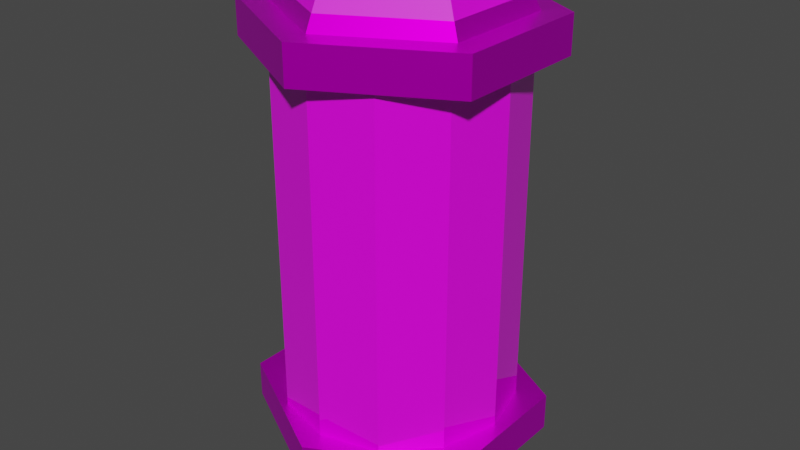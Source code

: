# Source: model-collectable-health-tank-low.blend  (saved by Blender 3.0.42; exported with 4.5.12 LTS)
import bpy
from mathutils import Matrix  # noqa: F401  (used for matrix-valued properties, if any)

bpy.ops.wm.read_factory_settings(use_empty=True)
scene = bpy.context.scene
scene.name = 'Scene'

# ---- collections
col_collection = bpy.data.collections.new('Collection'); scene.collection.children.link(col_collection)

# ---- images (referenced by path relative to the original .blend; pixels are not part of the script)
import os
ASSET_DIR = os.environ.get("B2B_ASSET_DIR", "")  # directory of the original .blend (textures are referenced by path, not embedded)
HERE = os.path.dirname(os.path.abspath(__file__))  # packed textures are extracted next to this script under _unpacked/

def load_image(name, relpath, width, height, colorspace="sRGB"):
    """Load a texture the original file referenced (path relative to the .blend, or extracted next to this script)."""
    p = next((c for c in (os.path.join(HERE, relpath), os.path.join(ASSET_DIR, relpath)) if relpath and os.path.exists(c)), "")
    if p:
        img = bpy.data.images.load(p, check_existing=True)
        img.name = name
    else:  # same state as the original file: an image datablock whose file is absent (Cycles renders it pink)
        img = bpy.data.images.new(name, width, height)
        img.source = "FILE"
        img.filepath = "//" + (relpath or name)
    img.colorspace_settings.name = colorspace
    return img
img_texture_collectable_health_tank_tga = load_image('texture-collectable-health-tank.tga', 'texture-collectable-health-tank.tga', 1024, 1024, 'sRGB')

# ---- materials (node trees are filled in below, after node groups)
mat_material_silver = bpy.data.materials.new('material_silver')
mat_material_silver.use_transparent_shadow = False
mat_material_emissive = bpy.data.materials.new('material_emissive')
mat_material_emissive.use_transparent_shadow = False
mat_material_alpha_glass = bpy.data.materials.new('material_alpha_glass')
mat_material_alpha_glass.use_transparent_shadow = False
mat_material_cylinder_emissive = bpy.data.materials.new('material_cylinder_emissive')
mat_material_cylinder_emissive.use_transparent_shadow = False

# ---- material node trees
mat_material_silver.use_nodes = True; mat_material_silver.node_tree.nodes.clear()
_N = mat_material_silver.node_tree.nodes; _L = mat_material_silver.node_tree.links
n0 = _N.new('ShaderNodeBsdfPrincipled'); n0.name = 'Principled BSDF'; n0.location = (10, 300)
n0.distribution = 'GGX'
n0.subsurface_method = 'RANDOM_WALK_SKIN'
n0.inputs[1].default_value = 0.8
n0.inputs[2].default_value = 0.4
n0.inputs[3].default_value = 1.45
n0.inputs[13].default_value = 0.0
n0.inputs[27].default_value = (0.0, 0.0, 0.0, 1.0)
n0.inputs[28].default_value = 1.0
n1 = _N.new('ShaderNodeOutputMaterial'); n1.name = 'Material Output'; n1.location = (300, 300)
n2 = _N.new('ShaderNodeTexImage'); n2.name = 'Image Texture'; n2.location = (-280, 280)
n2.image = img_texture_collectable_health_tank_tga
_L.new(n0.outputs[0], n1.inputs[0])
_L.new(n2.outputs[0], n0.inputs[0])
n1.is_active_output = True
mat_material_emissive.use_nodes = True; mat_material_emissive.node_tree.nodes.clear()
_N = mat_material_emissive.node_tree.nodes; _L = mat_material_emissive.node_tree.links
n0 = _N.new('ShaderNodeBsdfPrincipled'); n0.name = 'Principled BSDF'; n0.location = (10, 300)
n0.distribution = 'GGX'
n0.subsurface_method = 'RANDOM_WALK_SKIN'
n0.inputs[3].default_value = 1.45
n0.inputs[27].default_value = (0.0, 0.0, 0.0, 1.0)
n0.inputs[28].default_value = 1.0
n1 = _N.new('ShaderNodeOutputMaterial'); n1.name = 'Material Output'; n1.location = (300, 300)
n2 = _N.new('ShaderNodeTexImage'); n2.name = 'Image Texture'; n2.location = (-280, 280)
n2.image = img_texture_collectable_health_tank_tga
_L.new(n0.outputs[0], n1.inputs[0])
_L.new(n2.outputs[0], n0.inputs[0])
n1.is_active_output = True
mat_material_alpha_glass.use_nodes = True; mat_material_alpha_glass.node_tree.nodes.clear()
_N = mat_material_alpha_glass.node_tree.nodes; _L = mat_material_alpha_glass.node_tree.links
n0 = _N.new('ShaderNodeBsdfPrincipled'); n0.name = 'Principled BSDF'; n0.location = (10, 300)
n0.distribution = 'GGX'
n0.subsurface_method = 'RANDOM_WALK_SKIN'
n0.inputs[2].default_value = 0.0
n0.inputs[3].default_value = 1.45
n0.inputs[13].default_value = 1.0
n0.inputs[27].default_value = (0.0, 0.0, 0.0, 1.0)
n0.inputs[28].default_value = 1.0
n1 = _N.new('ShaderNodeOutputMaterial'); n1.name = 'Material Output'; n1.location = (300, 300)
n2 = _N.new('ShaderNodeTexImage'); n2.name = 'Image Texture'; n2.location = (-280, 280)
n2.image = img_texture_collectable_health_tank_tga
_L.new(n0.outputs[0], n1.inputs[0])
_L.new(n2.outputs[0], n0.inputs[0])
n1.is_active_output = True
mat_material_cylinder_emissive.use_nodes = True; mat_material_cylinder_emissive.node_tree.nodes.clear()
_N = mat_material_cylinder_emissive.node_tree.nodes; _L = mat_material_cylinder_emissive.node_tree.links
n0 = _N.new('ShaderNodeBsdfPrincipled'); n0.name = 'Principled BSDF'; n0.location = (10, 300)
n0.distribution = 'GGX'
n0.subsurface_method = 'RANDOM_WALK_SKIN'
n0.inputs[3].default_value = 1.45
n0.inputs[27].default_value = (0.0, 0.0, 0.0, 1.0)
n0.inputs[28].default_value = 1.0
n1 = _N.new('ShaderNodeOutputMaterial'); n1.name = 'Material Output'; n1.location = (300, 300)
n2 = _N.new('ShaderNodeTexImage'); n2.name = 'Image Texture'; n2.location = (-280, 280)
n2.image = img_texture_collectable_health_tank_tga
_L.new(n0.outputs[0], n1.inputs[0])
_L.new(n2.outputs[0], n0.inputs[0])
n1.is_active_output = True

# ---- world
world_world = bpy.data.worlds.new('World'); scene.world = world_world
world_world.use_nodes = True; world_world.node_tree.nodes.clear()
_N = world_world.node_tree.nodes; _L = world_world.node_tree.links
n0 = _N.new('ShaderNodeOutputWorld'); n0.name = 'World Output'; n0.location = (300, 300)
n1 = _N.new('ShaderNodeBackground'); n1.name = 'Background'; n1.location = (10, 300)
n1.inputs[0].default_value = (0.05088, 0.05088, 0.05088, 1.0)
_L.new(n1.outputs[0], n0.inputs[0])
n0.is_active_output = True
world_world.color = (0.05088, 0.05088, 0.05088)
world_world.use_sun_shadow = False
world_world.sun_shadow_jitter_overblur = 0.0

# ---- meshes
me_cylinder = bpy.data.meshes.new('Cylinder')
me_cylinder.from_pydata([(0.0, 0.1358, 0.09622), (0.0, 0.1358, 0.5027), (0.06788, 0.1176, 0.09622), (0.06788, 0.1176, 0.5027), (0.1176, 0.06788, 0.09622), (0.1176, 0.06788, 0.5027), (0.1358, -5.934e-09, 0.09622), (0.1358, -5.934e-09, 0.5027), (0.1176, -0.06788, 0.09622), (0.1176, -0.06788, 0.5027), (0.06788, -0.1176, 0.09622), (0.06788, -0.1176, 0.5027), (-1.187e-08, -0.1358, 0.09622), (-1.187e-08, -0.1358, 0.5027), (-0.06788, -0.1176, 0.09622), (-0.06788, -0.1176, 0.5027), (-0.1176, -0.06788, 0.09622), (-0.1176, -0.06788, 0.5027), (-0.1358, 1.619e-09, 0.09622), (-0.1358, 1.619e-09, 0.5027), (-0.1176, 0.06788, 0.09622), (-0.1176, 0.06788, 0.5027), (-0.06788, 0.1176, 0.09622), (-0.06788, 0.1176, 0.5027), (4.96e-10, 0.164, 0.5025), (4.96e-10, 0.164, 0.5464), (0.15, 0.08198, 0.5025), (0.15, 0.08198, 0.5464), (0.15, -0.08198, 0.5025), (0.15, -0.08198, 0.5464), (-1.465e-08, -0.164, 0.5025), (-1.465e-08, -0.164, 0.5464), (-0.15, -0.08198, 0.5025), (-0.15, -0.08198, 0.5464), (-0.15, 0.08198, 0.5025), (-0.15, 0.08198, 0.5464), (0.1222, 0.06676, 0.5464), (4.039e-10, 0.1335, 0.5464), (0.1222, -0.06676, 0.5464), (-1.193e-08, -0.1335, 0.5464), (-0.1222, -0.06676, 0.5464), (-0.1222, 0.06676, 0.5464), (0.09921, 0.05421, 0.5987), (-1.793e-10, 0.1084, 0.5987), (0.09921, -0.05421, 0.5987), (-1.019e-08, -0.1084, 0.5987), (-0.09921, -0.05421, 0.5987), (-0.09921, 0.05421, 0.5987), (4.96e-10, -0.164, 0.09632), (4.96e-10, -0.164, 0.05239), (0.15, -0.08198, 0.09632), (0.15, -0.08198, 0.05239), (0.15, 0.08198, 0.09632), (0.15, 0.08198, 0.05239), (-1.465e-08, 0.164, 0.09632), (-1.465e-08, 0.164, 0.05239), (-0.15, 0.08198, 0.09632), (-0.15, 0.08198, 0.05239), (-0.15, -0.08198, 0.09632), (-0.15, -0.08198, 0.05239), (0.1222, -0.06676, 0.05239), (4.039e-10, -0.1335, 0.05239), (0.1222, 0.06676, 0.05239), (-1.193e-08, 0.1335, 0.05239), (-0.1222, 0.06676, 0.05239), (-0.1222, -0.06676, 0.05239), (0.09921, -0.05421, 0.0001049), (-1.793e-10, -0.1084, 0.0001049), (0.09921, 0.05421, 0.0001049), (-1.019e-08, 0.1084, 0.0001049), (-0.09921, 0.05421, 0.0001049), (-0.09921, -0.05421, 0.0001049), (0.0, 0.1244, 0.09444), (0.0, 0.1244, 0.5045), (0.1077, 0.06219, 0.09444), (0.1077, 0.06219, 0.5045), (0.1077, -0.06219, 0.09444), (0.1077, -0.06219, 0.5045), (-1.087e-08, -0.1244, 0.09444), (-1.087e-08, -0.1244, 0.5045), (-0.1077, -0.06219, 0.09444), (-0.1077, -0.06219, 0.5045), (-0.1077, 0.06219, 0.09444), (-0.1077, 0.06219, 0.5045), (-0.1145, -0.06258, 0.5638), (-0.1069, -0.05839, 0.5813), (-0.1069, 0.05839, 0.5813), (-0.1145, 0.06258, 0.5638), (0.1145, -0.06258, 0.5638), (0.1069, -0.05839, 0.5813), (-1.077e-08, -0.1168, 0.5813), (-1.135e-08, -0.1252, 0.5638), (2.095e-10, 0.1252, 0.5638), (1.509e-11, 0.1168, 0.5813), (0.1069, 0.05839, 0.5813), (0.1145, 0.06258, 0.5638), (-0.1145, 0.06258, 0.03496), (-0.1069, 0.05839, 0.01753), (-0.1069, -0.05839, 0.01753), (-0.1145, -0.06258, 0.03496), (0.1145, 0.06258, 0.03496), (0.1069, 0.05839, 0.01753), (-1.077e-08, 0.1168, 0.01753), (-1.135e-08, 0.1252, 0.03496), (2.095e-10, -0.1252, 0.03496), (1.509e-11, -0.1168, 0.01753), (0.1069, -0.05839, 0.01753), (0.1145, -0.06258, 0.03496)], [], [(0, 1, 3, 2), (2, 3, 5, 4), (4, 5, 7, 6), (6, 7, 9, 8), (8, 9, 11, 10), (10, 11, 13, 12), (12, 13, 15, 14), (14, 15, 17, 16), (16, 17, 19, 18), (18, 19, 21, 20), (20, 21, 23, 22), (22, 23, 1, 0), (24, 25, 27, 26), (26, 27, 29, 28), (28, 29, 31, 30), (30, 31, 33, 32), (33, 31, 39, 40), (32, 33, 35, 34), (34, 35, 25, 24), (24, 26, 28, 30, 32, 34), (86, 85, 46, 47), (29, 27, 36, 38), (35, 33, 40, 41), (27, 25, 37, 36), (31, 29, 38, 39), (25, 35, 41, 37), (42, 43, 47, 46, 45, 44), (90, 89, 44, 45), (94, 93, 43, 42), (93, 86, 47, 43), (85, 90, 45, 46), (89, 94, 42, 44), (48, 49, 51, 50), (50, 51, 53, 52), (52, 53, 55, 54), (54, 55, 57, 56), (57, 55, 63, 64), (56, 57, 59, 58), (58, 59, 49, 48), (48, 50, 52, 54, 56, 58), (98, 97, 70, 71), (53, 51, 60, 62), (59, 57, 64, 65), (51, 49, 61, 60), (55, 53, 62, 63), (49, 59, 65, 61), (66, 67, 71, 70, 69, 68), (102, 101, 68, 69), (106, 105, 67, 66), (105, 98, 71, 67), (97, 102, 69, 70), (101, 106, 66, 68), (72, 73, 75, 74), (74, 75, 77, 76), (76, 77, 79, 78), (78, 79, 81, 80), (80, 81, 83, 82), (82, 83, 73, 72), (38, 36, 95, 88), (88, 95, 94, 89), (40, 39, 91, 84), (84, 91, 90, 85), (37, 41, 87, 92), (92, 87, 86, 93), (36, 37, 92, 95), (95, 92, 93, 94), (39, 38, 88, 91), (91, 88, 89, 90), (41, 40, 84, 87), (87, 84, 85, 86), (62, 60, 107, 100), (100, 107, 106, 101), (64, 63, 103, 96), (96, 103, 102, 97), (61, 65, 99, 104), (104, 99, 98, 105), (60, 61, 104, 107), (107, 104, 105, 106), (63, 62, 100, 103), (103, 100, 101, 102), (65, 64, 96, 99), (99, 96, 97, 98)])
me_cylinder.polygons.foreach_set('material_index', [2, 2, 2, 2, 2, 2, 2, 2, 2, 2, 2, 2, 0, 0, 0, 0, 0, 0, 0, 0, 0, 0, 0, 0, 0, 0, 0, 0, 0, 0, 0, 0, 0, 0, 0, 0, 0, 0, 0, 0, 0, 0, 0, 0, 0, 0, 0, 0, 0, 0, 0, 0, 3, 3, 3, 3, 3, 3, 0, 1, 0, 1, 0, 1, 0, 1, 0, 1, 0, 1, 0, 1, 0, 1, 0, 1, 0, 1, 0, 1, 0, 1])
_uv = me_cylinder.uv_layers.new(name='UVMap')
_uv.uv.foreach_set('vector', [0.8783, 0.0402, 0.8783, 0.2505, 0.8341, 0.2505, 0.8341, 0.0402, 0.6894, 0.0402, 0.6894, 0.2505, 0.6452, 0.2505, 0.6452, 0.0402, 0.6452, 0.0402, 0.6452, 0.2505, 0.5942, 0.2505, 0.5942, 0.0402, 0.5942, 0.0402, 0.5942, 0.2505, 0.55, 0.2505, 0.55, 0.0402, 0.8314, 0.0402, 0.8314, 0.2505, 0.7872, 0.2505, 0.7872, 0.0402, 0.7872, 0.0402, 0.7872, 0.2505, 0.7362, 0.2505, 0.7362, 0.0402, 0.7362, 0.0402, 0.7362, 0.2505, 0.692, 0.2505, 0.692, 0.0402, 0.6894, 0.2534, 0.6894, 0.4637, 0.6452, 0.4637, 0.6452, 0.2534, 0.6452, 0.2534, 0.6452, 0.4637, 0.5942, 0.4637, 0.5942, 0.2534, 0.5942, 0.2534, 0.5942, 0.4637, 0.55, 0.4637, 0.55, 0.2534, 0.9735, 0.0402, 0.9735, 0.2505, 0.9293, 0.2505, 0.9293, 0.0402, 0.9293, 0.0402, 0.9293, 0.2505, 0.8783, 0.2505, 0.8783, 0.0402, 0.3387, 0.3826, 0.3535, 0.3826, 0.3535, 0.43, 0.3387, 0.43, 0.4141, 0.379, 0.3993, 0.379, 0.3993, 0.2949, 0.4141, 0.2949, 0.4475, 0.03381, 0.4623, 0.03381, 0.4623, 0.08122, 0.4475, 0.08122, 0.4475, 0.08122, 0.4623, 0.08122, 0.4623, 0.169, 0.4475, 0.169, 0.1828, 0.07416, 0.1828, 0.1619, 0.1693, 0.1544, 0.1693, 0.08296, 0.4475, 0.169, 0.4623, 0.169, 0.4623, 0.2093, 0.4475, 0.2093, 0.3387, 0.2949, 0.3535, 0.2949, 0.3535, 0.3826, 0.3387, 0.3826, 0.1882, 0.1619, 0.1882, 0.07416, 0.2608, 0.03381, 0.3333, 0.08122, 0.3333, 0.169, 0.2608, 0.2093, 0.3387, 0.06255, 0.3904, 0.03381, 0.3904, 0.03829, 0.3424, 0.06497, 0.1103, 0.2093, 0.03771, 0.169, 0.05118, 0.1602, 0.1103, 0.193, 0.1103, 0.03381, 0.1828, 0.07416, 0.1693, 0.08296, 0.1103, 0.0501, 0.03771, 0.169, 0.03771, 0.08122, 0.05118, 0.08871, 0.05118, 0.1602, 0.1828, 0.1619, 0.1103, 0.2093, 0.1103, 0.193, 0.1693, 0.1544, 0.03771, 0.08122, 0.1103, 0.03381, 0.1103, 0.0501, 0.05118, 0.08871, 0.3904, 0.1543, 0.3424, 0.123, 0.3424, 0.06497, 0.3904, 0.03829, 0.4384, 0.06964, 0.4384, 0.1277, 0.4421, 0.06758, 0.4421, 0.1301, 0.4384, 0.1277, 0.4384, 0.06964, 0.3904, 0.1588, 0.3387, 0.1251, 0.3424, 0.123, 0.3904, 0.1543, 0.4017, 0.447, 0.4017, 0.3845, 0.4076, 0.3869, 0.4076, 0.445, 0.03771, 0.4584, 0.03771, 0.3959, 0.04358, 0.3979, 0.04358, 0.456, 0.07154, 0.4558, 0.07154, 0.3959, 0.07741, 0.398, 0.07741, 0.4537, 0.4623, 0.2622, 0.4475, 0.2622, 0.4475, 0.2148, 0.4623, 0.2148, 0.3791, 0.2949, 0.3939, 0.2949, 0.3939, 0.379, 0.3791, 0.379, 0.3737, 0.43, 0.3589, 0.43, 0.3589, 0.3826, 0.3737, 0.3826, 0.3737, 0.3826, 0.3589, 0.3826, 0.3589, 0.2949, 0.3737, 0.2949, 0.1103, 0.3904, 0.03771, 0.343, 0.05118, 0.3355, 0.1103, 0.3741, 0.4623, 0.3904, 0.4475, 0.3904, 0.4475, 0.35, 0.4623, 0.35, 0.4623, 0.35, 0.4475, 0.35, 0.4475, 0.2622, 0.4623, 0.2622, 0.3333, 0.343, 0.2608, 0.3904, 0.1882, 0.35, 0.1882, 0.2622, 0.2608, 0.2148, 0.3333, 0.2552, 0.3904, 0.2894, 0.3387, 0.2606, 0.3424, 0.2582, 0.3904, 0.2849, 0.03771, 0.2552, 0.1103, 0.2148, 0.1103, 0.2311, 0.05118, 0.264, 0.1828, 0.35, 0.1103, 0.3904, 0.1103, 0.3741, 0.1693, 0.3412, 0.1103, 0.2148, 0.1828, 0.2622, 0.1693, 0.2697, 0.1103, 0.2311, 0.03771, 0.343, 0.03771, 0.2552, 0.05118, 0.264, 0.05118, 0.3355, 0.1828, 0.2622, 0.1828, 0.35, 0.1693, 0.3412, 0.1693, 0.2697, 0.4384, 0.1955, 0.4384, 0.2535, 0.3904, 0.2849, 0.3424, 0.2582, 0.3424, 0.2002, 0.3904, 0.1688, 0.3387, 0.1981, 0.3904, 0.1643, 0.3904, 0.1688, 0.3424, 0.2002, 0.4421, 0.1931, 0.4421, 0.2556, 0.4384, 0.2535, 0.4384, 0.1955, 0.05486, 0.3959, 0.05486, 0.4584, 0.04899, 0.456, 0.04899, 0.3979, 0.06613, 0.3959, 0.06613, 0.4584, 0.06027, 0.4563, 0.06027, 0.3983, 0.08869, 0.3959, 0.08869, 0.4558, 0.08282, 0.4537, 0.08282, 0.398, 0.7984, 0.5646, 0.7984, 0.9314, 0.7527, 0.9314, 0.7527, 0.5646, 0.7512, 0.5646, 0.7512, 0.9314, 0.7055, 0.9314, 0.7055, 0.5646, 0.7055, 0.5646, 0.7055, 0.9314, 0.6142, 0.9314, 0.6142, 0.5646, 0.6142, 0.5646, 0.6142, 0.9314, 0.5686, 0.9314, 0.5686, 0.5646, 0.9354, 0.5646, 0.9354, 0.9314, 0.8897, 0.9314, 0.8897, 0.5646, 0.8897, 0.5646, 0.8897, 0.9314, 0.7984, 0.9314, 0.7984, 0.5646, 0.3904, 0.4531, 0.3904, 0.3845, 0.3963, 0.3867, 0.3963, 0.4509, 0.1531, 0.6511, 0.2418, 0.5618, 0.2567, 0.5748, 0.1739, 0.6581, 0.4308, 0.3663, 0.4308, 0.2949, 0.4367, 0.2969, 0.4367, 0.3639, 0.2418, 0.9499, 0.1531, 0.8451, 0.1739, 0.8391, 0.2567, 0.9369, 0.4195, 0.3663, 0.4195, 0.2949, 0.4254, 0.2973, 0.4254, 0.3643, 0.26, 0.6869, 0.3153, 0.5618, 0.3332, 0.5702, 0.2817, 0.6869, 0.05118, 0.1602, 0.05118, 0.08871, 0.05489, 0.09077, 0.05489, 0.1578, 0.3153, 0.8731, 0.26, 0.6869, 0.2817, 0.6869, 0.3332, 0.8607, 0.1693, 0.1544, 0.1103, 0.193, 0.1103, 0.1886, 0.1656, 0.1524, 0.1531, 0.8451, 0.1531, 0.6511, 0.1739, 0.6581, 0.1739, 0.8391, 0.1103, 0.0501, 0.1693, 0.08296, 0.1656, 0.08538, 0.1103, 0.05458, 0.4132, 0.9372, 0.4132, 0.7512, 0.4342, 0.7574, 0.4342, 0.931, 0.385, 0.3845, 0.385, 0.4531, 0.3791, 0.4509, 0.3791, 0.3867, 0.4132, 0.7479, 0.4132, 0.5618, 0.4342, 0.5681, 0.4342, 0.7417, 0.4254, 0.3718, 0.4254, 0.4433, 0.4195, 0.4412, 0.4195, 0.3742, 0.3918, 0.8731, 0.3366, 0.6869, 0.3583, 0.6869, 0.4098, 0.8607, 0.4367, 0.3718, 0.4367, 0.4433, 0.4308, 0.4409, 0.4308, 0.3739, 0.1498, 0.6667, 0.1498, 0.8607, 0.1289, 0.8537, 0.1289, 0.6726, 0.1103, 0.2311, 0.1693, 0.2697, 0.1656, 0.2718, 0.1103, 0.2356, 0.06111, 0.5618, 0.1498, 0.6667, 0.1289, 0.6726, 0.04622, 0.5748, 0.05118, 0.3355, 0.05118, 0.264, 0.05489, 0.2664, 0.05489, 0.3334, 0.3366, 0.6869, 0.3918, 0.5618, 0.4098, 0.5702, 0.3583, 0.6869, 0.1693, 0.3412, 0.1103, 0.3741, 0.1103, 0.3696, 0.1656, 0.3388, 0.1498, 0.8607, 0.06111, 0.9499, 0.04622, 0.9369, 0.1289, 0.8537])
me_cylinder.materials.append(mat_material_silver)
me_cylinder.materials.append(mat_material_emissive)
me_cylinder.materials.append(mat_material_alpha_glass)
me_cylinder.materials.append(mat_material_cylinder_emissive)
me_cylinder.use_remesh_fix_poles = True
me_cylinder.use_remesh_preserve_attributes = False
me_cylinder.update()

# ---- objects
ob_mesh = bpy.data.objects.new('mesh', me_cylinder)

# ---- transforms, parenting, visibility, modifiers, constraints
ob_mesh.location = (0.0, 0.0, 0.0)

# ---- collection membership
col_collection.objects.link(ob_mesh)

# ---- scene / render settings (as saved in the file)
scene.frame_start = 1; scene.frame_end = 250; scene.frame_set(1)
scene.render.engine = 'BLENDER_EEVEE_NEXT'
scene.cycles.sampling_pattern = 'TABULATED_SOBOL'
scene.cycles.use_light_tree = False
scene.view_settings.view_transform = 'Filmic'
bpy.context.view_layer.update()

# ---- added for rendering (the .blend has no active camera and no usable light): camera, sun
cam_auto = bpy.data.cameras.new('AutoCamera')
cam_auto.lens = 50.0
cam_auto.sensor_width = 36.0
cam_auto.clip_end = 1000.0
ob_auto_camera = bpy.data.objects.new('AutoCamera', cam_auto)
scene.collection.objects.link(ob_auto_camera)
ob_auto_camera.location = (0.689822, -0.827787, 0.85125)
ob_auto_camera.rotation_euler = (1.09748, -7.21219e-08, 0.694738)
scene.camera = ob_auto_camera
light_auto_sun = bpy.data.lights.new('AutoSun', 'SUN')
light_auto_sun.energy = 3.0
light_auto_sun.angle = 0.0523599
ob_auto_sun = bpy.data.objects.new('AutoSun', light_auto_sun)
scene.collection.objects.link(ob_auto_sun)
ob_auto_sun.rotation_euler = (0.872665, 0.174533, 0.523599)
bpy.context.view_layer.update()
